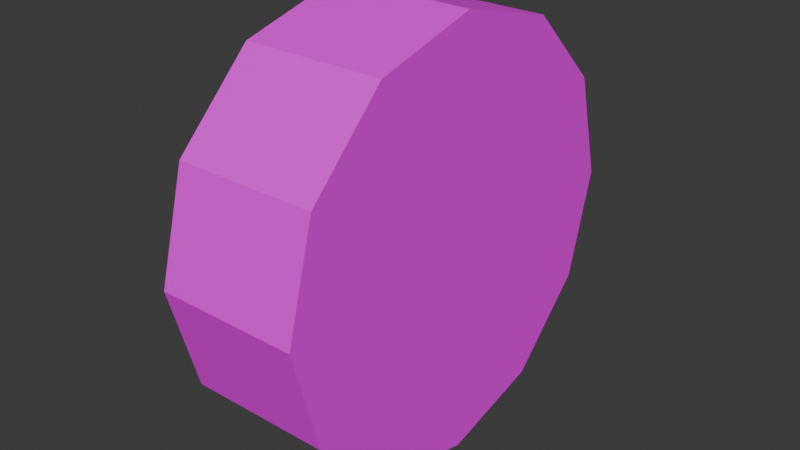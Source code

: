 # Source: reel.blend  (saved by Blender 4.1.24; exported with 4.5.12 LTS)
import bpy
from mathutils import Matrix  # noqa: F401  (used for matrix-valued properties, if any)

bpy.ops.wm.read_factory_settings(use_empty=True)
scene = bpy.context.scene
scene.name = 'Scene'

# ---- collections
col_collection = bpy.data.collections.new('Collection'); scene.collection.children.link(col_collection)

# ---- images (referenced by path relative to the original .blend; pixels are not part of the script)
import os
ASSET_DIR = os.environ.get("B2B_ASSET_DIR", "")  # directory of the original .blend (textures are referenced by path, not embedded)
HERE = os.path.dirname(os.path.abspath(__file__))  # packed textures are extracted next to this script under _unpacked/

def load_image(name, relpath, width, height, colorspace="sRGB"):
    """Load a texture the original file referenced (path relative to the .blend, or extracted next to this script)."""
    p = next((c for c in (os.path.join(HERE, relpath), os.path.join(ASSET_DIR, relpath)) if relpath and os.path.exists(c)), "")
    if p:
        img = bpy.data.images.load(p, check_existing=True)
        img.name = name
    else:  # same state as the original file: an image datablock whose file is absent (Cycles renders it pink)
        img = bpy.data.images.new(name, width, height)
        img.source = "FILE"
        img.filepath = "//" + (relpath or name)
    img.colorspace_settings.name = colorspace
    return img
img_reel_png = load_image('reel.png', 'reel.png', 1024, 1024, 'sRGB')

# ---- materials (node trees are filled in below, after node groups)
mat_material_001 = bpy.data.materials.new('Material.001')
mat_material_001.use_transparent_shadow = False
mat_material_001.roughness = 0.5

# ---- material node trees
mat_material_001.use_nodes = True; mat_material_001.node_tree.nodes.clear()
_N = mat_material_001.node_tree.nodes; _L = mat_material_001.node_tree.links
n0 = _N.new('ShaderNodeBsdfPrincipled'); n0.name = 'Principled BSDF'; n0.location = (0, 300)
n0.inputs[3].default_value = 1.45
n0.inputs[27].default_value = (0.0, 0.0, 0.0, 1.0)
n1 = _N.new('ShaderNodeOutputMaterial'); n1.name = 'Material Output'; n1.location = (280, 300)
n2 = _N.new('ShaderNodeTexImage'); n2.name = 'Image Texture'; n2.location = (-480, 300)
n2.image = img_reel_png
_L.new(n2.outputs[0], n0.inputs[0])
_L.new(n0.outputs[0], n1.inputs[0])
n1.is_active_output = True

# ---- world
world_world = bpy.data.worlds.new('World'); scene.world = world_world
world_world.use_nodes = True; world_world.node_tree.nodes.clear()
_N = world_world.node_tree.nodes; _L = world_world.node_tree.links
n0 = _N.new('ShaderNodeOutputWorld'); n0.name = 'World Output'; n0.location = (300, 300)
n1 = _N.new('ShaderNodeBackground'); n1.name = 'Background'; n1.location = (10, 300)
n1.inputs[0].default_value = (0.05088, 0.05088, 0.05088, 1.0)
_L.new(n1.outputs[0], n0.inputs[0])
n0.is_active_output = True
world_world.color = (0.05088, 0.05088, 0.05088)
world_world.use_sun_shadow = False
world_world.sun_shadow_jitter_overblur = 0.0

# ---- meshes
me_cylinder = bpy.data.meshes.new('Cylinder')
me_cylinder.from_pydata([(-0.3353, 0.0, -1.0), (0.3353, 0.0, -1.0), (-0.3353, -0.5, -0.866), (0.3353, -0.5, -0.866), (-0.3353, -0.866, -0.5), (0.3353, -0.866, -0.5), (-0.3353, -1.0, 0.0), (0.3353, -1.0, 0.0), (-0.3353, -0.866, 0.5), (0.3353, -0.866, 0.5), (-0.3353, -0.5, 0.866), (0.3353, -0.5, 0.866), (-0.3353, 0.0, 1.0), (0.3353, 0.0, 1.0), (-0.3353, 0.5, 0.866), (0.3353, 0.5, 0.866), (-0.3353, 0.866, 0.5), (0.3353, 0.866, 0.5), (-0.3353, 1.0, 0.0), (0.3353, 1.0, 0.0), (-0.3353, 0.866, -0.5), (0.3353, 0.866, -0.5), (-0.3353, 0.5, -0.866), (0.3353, 0.5, -0.866)], [], [(1, 2, 0), (3, 4, 2), (5, 6, 4), (7, 8, 6), (9, 10, 8), (11, 12, 10), (13, 14, 12), (15, 16, 14), (17, 18, 16), (19, 20, 18), (21, 13, 5), (21, 22, 20), (23, 0, 22), (6, 14, 22), (1, 3, 2), (3, 5, 4), (5, 7, 6), (7, 9, 8), (9, 11, 10), (11, 13, 12), (13, 15, 14), (15, 17, 16), (17, 19, 18), (19, 21, 20), (5, 3, 1), (1, 23, 21), (21, 19, 17), (17, 15, 13), (13, 11, 9), (9, 7, 5), (5, 1, 21), (21, 17, 13), (13, 9, 5), (21, 23, 22), (23, 1, 0), (22, 0, 2), (2, 4, 6), (6, 8, 10), (10, 12, 14), (14, 16, 18), (18, 20, 22), (22, 2, 6), (6, 10, 14), (14, 18, 22)])
_uv = me_cylinder.uv_layers.new(name='UVMap')
_uv.uv.foreach_set('vector', [0.001001, 0.001001, 0.249, 0.249, 0.249, 0.001001, 0.001001, 0.251, 0.249, 0.499, 0.249, 0.251, 0.251, 0.001001, 0.499, 0.249, 0.499, 0.001001, 0.251, 0.251, 0.499, 0.499, 0.499, 0.251, 0.001001, 0.501, 0.249, 0.749, 0.249, 0.501, 0.501, 0.001001, 0.749, 0.249, 0.749, 0.001001, 0.501, 0.251, 0.749, 0.499, 0.749, 0.251, 0.251, 0.501, 0.499, 0.749, 0.499, 0.501, 0.501, 0.501, 0.749, 0.749, 0.749, 0.501, 0.001001, 0.751, 0.249, 0.999, 0.249, 0.751, 0.8578, 0.06089, 0.9391, 0.1422, 0.8281, 0.1719, 0.251, 0.751, 0.499, 0.999, 0.499, 0.751, 0.751, 0.251, 0.999, 0.499, 0.999, 0.251, 0.3093, 0.9268, 0.3464, 0.7882, 0.4479, 0.8897, 0.001001, 0.001001, 0.001001, 0.249, 0.249, 0.249, 0.001001, 0.251, 0.001001, 0.499, 0.249, 0.499, 0.251, 0.001001, 0.251, 0.249, 0.499, 0.249, 0.251, 0.251, 0.251, 0.499, 0.499, 0.499, 0.001001, 0.501, 0.001001, 0.749, 0.249, 0.749, 0.501, 0.001001, 0.501, 0.249, 0.749, 0.249, 0.501, 0.251, 0.501, 0.499, 0.749, 0.499, 0.251, 0.501, 0.251, 0.749, 0.499, 0.749, 0.501, 0.501, 0.501, 0.749, 0.749, 0.749, 0.001001, 0.751, 0.001001, 0.999, 0.249, 0.999, 0.8281, 0.1719, 0.8109, 0.1422, 0.8109, 0.1078, 0.8109, 0.1078, 0.8281, 0.07807, 0.8578, 0.06089, 0.8578, 0.06089, 0.8922, 0.06089, 0.9219, 0.07807, 0.9219, 0.07807, 0.9391, 0.1078, 0.9391, 0.1422, 0.9391, 0.1422, 0.9219, 0.1719, 0.8922, 0.1891, 0.8922, 0.1891, 0.8578, 0.1891, 0.8281, 0.1719, 0.8281, 0.1719, 0.8109, 0.1078, 0.8578, 0.06089, 0.8578, 0.06089, 0.9219, 0.07807, 0.9391, 0.1422, 0.9391, 0.1422, 0.8922, 0.1891, 0.8281, 0.1719, 0.251, 0.751, 0.251, 0.999, 0.499, 0.999, 0.751, 0.251, 0.751, 0.499, 0.999, 0.499, 0.4479, 0.8897, 0.4264, 0.9268, 0.3893, 0.9482, 0.3893, 0.9482, 0.3464, 0.9482, 0.3093, 0.9268, 0.3093, 0.9268, 0.2878, 0.8897, 0.2878, 0.8468, 0.2878, 0.8468, 0.3093, 0.8097, 0.3464, 0.7882, 0.3464, 0.7882, 0.3893, 0.7882, 0.4264, 0.8097, 0.4264, 0.8097, 0.4479, 0.8468, 0.4479, 0.8897, 0.4479, 0.8897, 0.3893, 0.9482, 0.3093, 0.9268, 0.3093, 0.9268, 0.2878, 0.8468, 0.3464, 0.7882, 0.3464, 0.7882, 0.4264, 0.8097, 0.4479, 0.8897])
me_cylinder.materials.append(mat_material_001)
me_cylinder.update()
me_cylinder.normals_split_custom_set([tuple(v) for v in zip(*[iter([0.0, -0.2588, -0.9659, 0.0, -0.2588, -0.9659, 0.0, -0.2588, -0.9659, 0.0, -0.7071, -0.7071, 0.0, -0.7071, -0.7071, 0.0, -0.7071, -0.7071, 0.0, -0.9659, -0.2588, 0.0, -0.9659, -0.2588, 0.0, -0.9659, -0.2588, 0.0, -0.9659, 0.2588, 0.0, -0.9659, 0.2588, 0.0, -0.9659, 0.2588, 0.0, -0.7071, 0.7071, 0.0, -0.7071, 0.7071, 0.0, -0.7071, 0.7071, 0.0, -0.2588, 0.9659, 0.0, -0.2588, 0.9659, 0.0, -0.2588, 0.9659, 0.0, 0.2588, 0.9659, 0.0, 0.2588, 0.9659, 0.0, 0.2588, 0.9659, 0.0, 0.7071, 0.7071, 0.0, 0.7071, 0.7071, 0.0, 0.7071, 0.7071, 0.0, 0.9659, 0.2588, 0.0, 0.9659, 0.2588, 0.0, 0.9659, 0.2588, 0.0, 0.9659, -0.2588, 0.0, 0.9659, -0.2588, 0.0, 0.9659, -0.2588, 1.0, 0.0, 0.0, 1.0, 0.0, 0.0, 1.0, 0.0, 0.0, 0.0, 0.7071, -0.7071, 0.0, 0.7071, -0.7071, 0.0, 0.7071, -0.7071, 0.0, 0.2588, -0.9659, 0.0, 0.2588, -0.9659, 0.0, 0.2588, -0.9659, -1.0, 0.0, 0.0, -1.0, 0.0, 0.0, -1.0, 0.0, 0.0, 0.0, -0.2588, -0.9659, 0.0, -0.2588, -0.9659, 0.0, -0.2588, -0.9659, 0.0, -0.7071, -0.7071, 0.0, -0.7071, -0.7071, 0.0, -0.7071, -0.7071, 0.0, -0.9659, -0.2588, 0.0, -0.9659, -0.2588, 0.0, -0.9659, -0.2588, 0.0, -0.9659, 0.2588, 0.0, -0.9659, 0.2588, 0.0, -0.9659, 0.2588, 0.0, -0.7071, 0.7071, 0.0, -0.7071, 0.7071, 0.0, -0.7071, 0.7071, 0.0, -0.2588, 0.9659, 0.0, -0.2588, 0.9659, 0.0, -0.2588, 0.9659, 0.0, 0.2588, 0.9659, 0.0, 0.2588, 0.9659, 0.0, 0.2588, 0.9659, 0.0, 0.7071, 0.7071, 0.0, 0.7071, 0.7071, 0.0, 0.7071, 0.7071, 0.0, 0.9659, 0.2588, 0.0, 0.9659, 0.2588, 0.0, 0.9659, 0.2588, 0.0, 0.9659, -0.2588, 0.0, 0.9659, -0.2588, 0.0, 0.9659, -0.2588, 1.0, 0.0, 0.0, 1.0, 0.0, 0.0, 1.0, 0.0, 0.0, 1.0, 0.0, 0.0, 1.0, 0.0, 0.0, 1.0, 0.0, 0.0, 1.0, 0.0, 0.0, 1.0, 0.0, 0.0, 1.0, 0.0, 0.0, 1.0, 0.0, 0.0, 1.0, 0.0, 0.0, 1.0, 0.0, 0.0, 1.0, 0.0, 0.0, 1.0, 0.0, 0.0, 1.0, 0.0, 0.0, 1.0, 0.0, 0.0, 1.0, 0.0, 0.0, 1.0, 0.0, 0.0, 1.0, 0.0, 0.0, 1.0, 0.0, 0.0, 1.0, 0.0, 0.0, 1.0, 0.0, 0.0, 1.0, 0.0, 0.0, 1.0, 0.0, 0.0, 1.0, 0.0, 0.0, 1.0, 0.0, 0.0, 1.0, 0.0, 0.0, 0.0, 0.7071, -0.7071, 0.0, 0.7071, -0.7071, 0.0, 0.7071, -0.7071, 0.0, 0.2588, -0.9659, 0.0, 0.2588, -0.9659, 0.0, 0.2588, -0.9659, -1.0, 0.0, 0.0, -1.0, 0.0, 0.0, -1.0, 0.0, 0.0, -1.0, 0.0, 0.0, -1.0, 0.0, 0.0, -1.0, 0.0, 0.0, -1.0, -1.112e-07, 0.0, -1.0, -1.112e-07, 0.0, -1.0, -1.112e-07, 0.0, -1.0, 0.0, 0.0, -1.0, 0.0, 0.0, -1.0, 0.0, 0.0, -1.0, 0.0, 0.0, -1.0, 0.0, 0.0, -1.0, 0.0, 0.0, -1.0, 1.112e-07, 0.0, -1.0, 1.112e-07, 0.0, -1.0, 1.112e-07, 0.0, -1.0, 0.0, 0.0, -1.0, 0.0, 0.0, -1.0, 0.0, 0.0, -1.0, 0.0, 0.0, -1.0, 0.0, 0.0, -1.0, 0.0, 0.0, -1.0, 0.0, 0.0, -1.0, 0.0, 0.0, -1.0, 0.0, 0.0])] * 3)])

# ---- objects
ob_cylinder = bpy.data.objects.new('Cylinder', me_cylinder)

# ---- transforms, parenting, visibility, modifiers, constraints
ob_cylinder.location = (0.0, 0.0, 0.0)
ob_cylinder.rotation_euler = (1.571, -0.0, 0.0)

# ---- collection membership
col_collection.objects.link(ob_cylinder)

# ---- scene / render settings (as saved in the file)
scene.frame_start = 1; scene.frame_end = 250; scene.frame_set(1)
scene.render.engine = 'BLENDER_EEVEE_NEXT'
scene.cycles.sampling_pattern = 'TABULATED_SOBOL'
scene.eevee.ray_tracing_options.trace_max_roughness = 0.0
bpy.context.view_layer.update()

# ---- added for rendering (the .blend has no active camera and no usable light): camera, sun
cam_auto = bpy.data.cameras.new('AutoCamera')
cam_auto.lens = 50.0
cam_auto.sensor_width = 36.0
cam_auto.clip_end = 1000.0
ob_auto_camera = bpy.data.objects.new('AutoCamera', cam_auto)
scene.collection.objects.link(ob_auto_camera)
ob_auto_camera.location = (2.68949, -3.22739, 2.1516)
ob_auto_camera.rotation_euler = (1.09748, -7.21219e-08, 0.694738)
scene.camera = ob_auto_camera
light_auto_sun = bpy.data.lights.new('AutoSun', 'SUN')
light_auto_sun.energy = 3.0
light_auto_sun.angle = 0.0523599
ob_auto_sun = bpy.data.objects.new('AutoSun', light_auto_sun)
scene.collection.objects.link(ob_auto_sun)
ob_auto_sun.rotation_euler = (0.872665, 0.174533, 0.523599)
bpy.context.view_layer.update()
